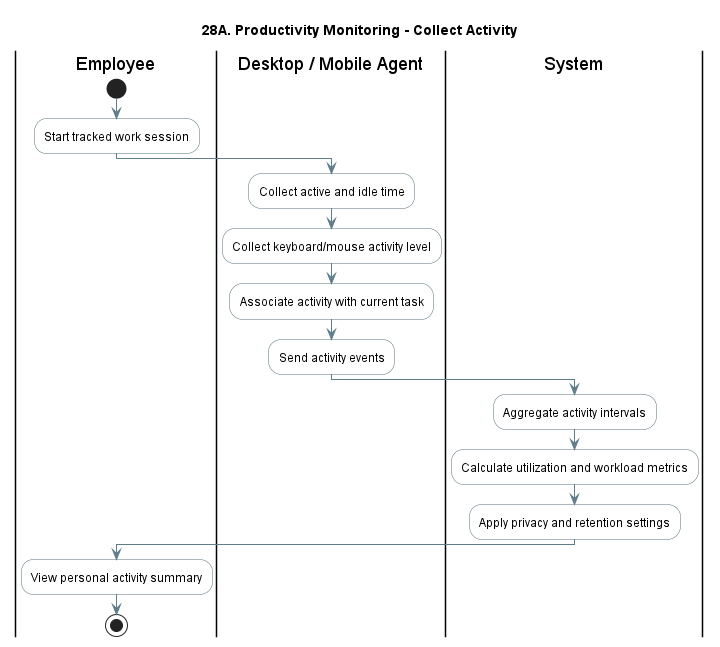

The diagram above was rendered by PlantUML. Its source (embedded in the PNG):
@startuml
title 28A. Productivity Monitoring - Collect Activity
skinparam shadowing false
skinparam activity {
  BackgroundColor #FFFFFF
  BorderColor #546E7A
  ArrowColor #607D8B
  DiamondBackgroundColor #ECEFF1
  DiamondBorderColor #546E7A
}
skinparam partition {
  BackgroundColor #FAFAFA
  BorderColor #90A4AE
}
|Employee|
start
:Start tracked work session;

|Desktop / Mobile Agent|
:Collect active and idle time;
:Collect keyboard/mouse activity level;
:Associate activity with current task;
:Send activity events;

|System|
:Aggregate activity intervals;
:Calculate utilization and workload metrics;
:Apply privacy and retention settings;

|Employee|
:View personal activity summary;
stop
@enduml